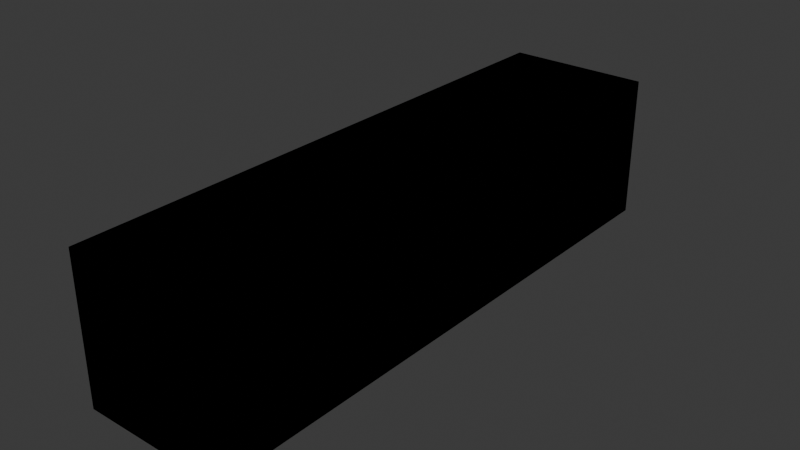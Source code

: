 # Source: NLA.blend  (saved by Blender 4.2.66; exported with 4.5.12 LTS)
import bpy
from mathutils import Matrix  # noqa: F401  (used for matrix-valued properties, if any)

bpy.ops.wm.read_factory_settings(use_empty=True)
scene = bpy.context.scene
scene.name = 'Scene'

# ---- collections
col_collection = bpy.data.collections.new('Collection'); scene.collection.children.link(col_collection)

# ---- materials (node trees are filled in below, after node groups)
mat_test = bpy.data.materials.new('test')

# ---- material node trees
mat_test.use_nodes = True; mat_test.node_tree.nodes.clear()
_N = mat_test.node_tree.nodes; _L = mat_test.node_tree.links
n0 = _N.new('ShaderNodeOutputMaterial'); n0.name = 'Material Output'; n0.location = (351, 204)
n1 = _N.new('NodeUndefined'); n1.name = 'EDM_Default_Material'; n1.location = (-159, 310)
n1.inputs[0].default_value = (1.0, 0.7212, 0.008167, 1.0)
n1.inputs[1].default_value = 1.0
n1.inputs[2].default_value = (0.0, 0.0, 0.0, 1.0)
n1.inputs[3].default_value = 0.0
n1.inputs[4].default_value = (1.0, 0.5, 0.0, 1.0)
n1.inputs[5].default_value = 0.0
n1.inputs[6].default_value = (0.0, 0.0, 0.0, 1.0)
n1.inputs[7].default_value = 0.0
n1.inputs[8].default_value = (0.5, 0.5, 1.0, 1.0)
n1.inputs[9].default_value = 0.0
n1.inputs[10].default_value = (0.0, 0.0, 0.0, 1.0)
n1.inputs[11].default_value = 1.0
n1.inputs[12].default_value = 1.0
n1.inputs[13].default_value = (0.0, 0.0, 0.0, 1.0)
n1.inputs[14].default_value = (0.0, 0.0, 0.0, 1.0)
n1.inputs[15].default_value = (0.0, 0.0, 0.0, 1.0)
n1.inputs[16].default_value = (0.0, 0.0, 0.0, 1.0)
n1.inputs[17].default_value = (0.0, 0.0, 0.0, 1.0)
n1.inputs[18].default_value = 0.0
n1.inputs[19].default_value = 0.0
n1.inputs[20].default_value = 1.0
n1.inputs[21].default_value = 19.0
_L.new(n1.outputs[0], n0.inputs[0])
n0.is_active_output = True

# ---- world
world_world = bpy.data.worlds.new('World'); scene.world = world_world
world_world.use_nodes = True; world_world.node_tree.nodes.clear()
_N = world_world.node_tree.nodes; _L = world_world.node_tree.links
n0 = _N.new('ShaderNodeOutputWorld'); n0.name = 'World Output'; n0.location = (300, 300)
n1 = _N.new('ShaderNodeBackground'); n1.name = 'Background'; n1.location = (10, 300)
n1.inputs[0].default_value = (0.05088, 0.05088, 0.05088, 1.0)
_L.new(n1.outputs[0], n0.inputs[0])
n0.is_active_output = True
world_world.color = (0.05088, 0.05088, 0.05088)
world_world.sun_shadow_jitter_overblur = 0.0

# ---- meshes
me_cube_001 = bpy.data.meshes.new('Cube.001')
me_cube_001.from_pydata([(-1.0, -4.0, -1.0), (-1.0, -4.0, 1.0), (-1.0, 4.0, -1.0), (-1.0, 4.0, 1.0), (1.0, -4.0, -1.0), (1.0, -4.0, 1.0), (1.0, 4.0, -1.0), (1.0, 4.0, 1.0), (-1.0, 3.385, -1.0), (-1.0, 2.769, -1.0), (-1.0, 2.154, -1.0), (-1.0, 1.538, -1.0), (-1.0, 0.9231, -1.0), (-1.0, 0.3077, -1.0), (-1.0, -0.3077, -1.0), (-1.0, -0.9231, -1.0), (-1.0, -1.538, -1.0), (-1.0, -2.154, -1.0), (-1.0, -2.769, -1.0), (-1.0, -3.385, -1.0), (-1.0, -3.385, 1.0), (-1.0, -2.769, 1.0), (-1.0, -2.154, 1.0), (-1.0, -1.538, 1.0), (-1.0, -0.9231, 1.0), (-1.0, -0.3077, 1.0), (-1.0, 0.3077, 1.0), (-1.0, 0.9231, 1.0), (-1.0, 1.538, 1.0), (-1.0, 2.154, 1.0), (-1.0, 2.769, 1.0), (-1.0, 3.385, 1.0), (1.0, -3.385, -1.0), (1.0, -2.769, -1.0), (1.0, -2.154, -1.0), (1.0, -1.538, -1.0), (1.0, -0.9231, -1.0), (1.0, -0.3077, -1.0), (1.0, 0.3077, -1.0), (1.0, 0.9231, -1.0), (1.0, 1.538, -1.0), (1.0, 2.154, -1.0), (1.0, 2.769, -1.0), (1.0, 3.385, -1.0), (1.0, 3.385, 1.0), (1.0, 2.769, 1.0), (1.0, 2.154, 1.0), (1.0, 1.538, 1.0), (1.0, 0.9231, 1.0), (1.0, 0.3077, 1.0), (1.0, -0.3077, 1.0), (1.0, -0.9231, 1.0), (1.0, -1.538, 1.0), (1.0, -2.154, 1.0), (1.0, -2.769, 1.0), (1.0, -3.385, 1.0)], [], [(8, 31, 3, 2), (2, 3, 7, 6), (32, 55, 5, 4), (4, 5, 1, 0), (19, 32, 4, 0), (55, 20, 1, 5), (7, 3, 31, 44), (44, 31, 30, 45), (45, 30, 29, 46), (46, 29, 28, 47), (47, 28, 27, 48), (48, 27, 26, 49), (49, 26, 25, 50), (50, 25, 24, 51), (51, 24, 23, 52), (52, 23, 22, 53), (53, 22, 21, 54), (54, 21, 20, 55), (2, 6, 43, 8), (8, 43, 42, 9), (9, 42, 41, 10), (10, 41, 40, 11), (11, 40, 39, 12), (12, 39, 38, 13), (13, 38, 37, 14), (14, 37, 36, 15), (15, 36, 35, 16), (16, 35, 34, 17), (17, 34, 33, 18), (18, 33, 32, 19), (6, 7, 44, 43), (43, 44, 45, 42), (42, 45, 46, 41), (41, 46, 47, 40), (40, 47, 48, 39), (39, 48, 49, 38), (38, 49, 50, 37), (37, 50, 51, 36), (36, 51, 52, 35), (35, 52, 53, 34), (34, 53, 54, 33), (33, 54, 55, 32), (0, 1, 20, 19), (19, 20, 21, 18), (18, 21, 22, 17), (17, 22, 23, 16), (16, 23, 24, 15), (15, 24, 25, 14), (14, 25, 26, 13), (13, 26, 27, 12), (12, 27, 28, 11), (11, 28, 29, 10), (10, 29, 30, 9), (9, 30, 31, 8)])
_uv = me_cube_001.uv_layers.new(name='UVMap')
_uv.uv.foreach_set('vector', [0.375, 0.2308, 0.625, 0.2308, 0.625, 0.25, 0.375, 0.25, 0.375, 0.25, 0.625, 0.25, 0.625, 0.5, 0.375, 0.5, 0.375, 0.7308, 0.625, 0.7308, 0.625, 0.75, 0.375, 0.75, 0.375, 0.75, 0.625, 0.75, 0.625, 1.0, 0.375, 1.0, 0.125, 0.7308, 0.375, 0.7308, 0.375, 0.75, 0.125, 0.75, 0.625, 0.7308, 0.875, 0.7308, 0.875, 0.75, 0.625, 0.75, 0.625, 0.5, 0.875, 0.5, 0.875, 0.5192, 0.625, 0.5192, 0.625, 0.5192, 0.875, 0.5192, 0.875, 0.5385, 0.625, 0.5385, 0.625, 0.5385, 0.875, 0.5385, 0.875, 0.5577, 0.625, 0.5577, 0.625, 0.5577, 0.875, 0.5577, 0.875, 0.5769, 0.625, 0.5769, 0.625, 0.5769, 0.875, 0.5769, 0.875, 0.5962, 0.625, 0.5962, 0.625, 0.5962, 0.875, 0.5962, 0.875, 0.6154, 0.625, 0.6154, 0.625, 0.6154, 0.875, 0.6154, 0.875, 0.6346, 0.625, 0.6346, 0.625, 0.6346, 0.875, 0.6346, 0.875, 0.6538, 0.625, 0.6538, 0.625, 0.6538, 0.875, 0.6538, 0.875, 0.6731, 0.625, 0.6731, 0.625, 0.6731, 0.875, 0.6731, 0.875, 0.6923, 0.625, 0.6923, 0.625, 0.6923, 0.875, 0.6923, 0.875, 0.7115, 0.625, 0.7115, 0.625, 0.7115, 0.875, 0.7115, 0.875, 0.7308, 0.625, 0.7308, 0.125, 0.5, 0.375, 0.5, 0.375, 0.5192, 0.125, 0.5192, 0.125, 0.5192, 0.375, 0.5192, 0.375, 0.5385, 0.125, 0.5385, 0.125, 0.5385, 0.375, 0.5385, 0.375, 0.5577, 0.125, 0.5577, 0.125, 0.5577, 0.375, 0.5577, 0.375, 0.5769, 0.125, 0.5769, 0.125, 0.5769, 0.375, 0.5769, 0.375, 0.5962, 0.125, 0.5962, 0.125, 0.5962, 0.375, 0.5962, 0.375, 0.6154, 0.125, 0.6154, 0.125, 0.6154, 0.375, 0.6154, 0.375, 0.6346, 0.125, 0.6346, 0.125, 0.6346, 0.375, 0.6346, 0.375, 0.6538, 0.125, 0.6538, 0.125, 0.6538, 0.375, 0.6538, 0.375, 0.6731, 0.125, 0.6731, 0.125, 0.6731, 0.375, 0.6731, 0.375, 0.6923, 0.125, 0.6923, 0.125, 0.6923, 0.375, 0.6923, 0.375, 0.7115, 0.125, 0.7115, 0.125, 0.7115, 0.375, 0.7115, 0.375, 0.7308, 0.125, 0.7308, 0.375, 0.5, 0.625, 0.5, 0.625, 0.5192, 0.375, 0.5192, 0.375, 0.5192, 0.625, 0.5192, 0.625, 0.5385, 0.375, 0.5385, 0.375, 0.5385, 0.625, 0.5385, 0.625, 0.5577, 0.375, 0.5577, 0.375, 0.5577, 0.625, 0.5577, 0.625, 0.5769, 0.375, 0.5769, 0.375, 0.5769, 0.625, 0.5769, 0.625, 0.5962, 0.375, 0.5962, 0.375, 0.5962, 0.625, 0.5962, 0.625, 0.6154, 0.375, 0.6154, 0.375, 0.6154, 0.625, 0.6154, 0.625, 0.6346, 0.375, 0.6346, 0.375, 0.6346, 0.625, 0.6346, 0.625, 0.6538, 0.375, 0.6538, 0.375, 0.6538, 0.625, 0.6538, 0.625, 0.6731, 0.375, 0.6731, 0.375, 0.6731, 0.625, 0.6731, 0.625, 0.6923, 0.375, 0.6923, 0.375, 0.6923, 0.625, 0.6923, 0.625, 0.7115, 0.375, 0.7115, 0.375, 0.7115, 0.625, 0.7115, 0.625, 0.7308, 0.375, 0.7308, 0.375, 0.0, 0.625, 0.0, 0.625, 0.01923, 0.375, 0.01923, 0.375, 0.01923, 0.625, 0.01923, 0.625, 0.03846, 0.375, 0.03846, 0.375, 0.03846, 0.625, 0.03846, 0.625, 0.05769, 0.375, 0.05769, 0.375, 0.05769, 0.625, 0.05769, 0.625, 0.07692, 0.375, 0.07692, 0.375, 0.07692, 0.625, 0.07692, 0.625, 0.09615, 0.375, 0.09615, 0.375, 0.09615, 0.625, 0.09615, 0.625, 0.1154, 0.375, 0.1154, 0.375, 0.1154, 0.625, 0.1154, 0.625, 0.1346, 0.375, 0.1346, 0.375, 0.1346, 0.625, 0.1346, 0.625, 0.1538, 0.375, 0.1538, 0.375, 0.1538, 0.625, 0.1538, 0.625, 0.1731, 0.375, 0.1731, 0.375, 0.1731, 0.625, 0.1731, 0.625, 0.1923, 0.375, 0.1923, 0.375, 0.1923, 0.625, 0.1923, 0.625, 0.2115, 0.375, 0.2115, 0.375, 0.2115, 0.625, 0.2115, 0.625, 0.2308, 0.375, 0.2308])
me_cube_001.materials.append(mat_test)
me_cube_001.update()
arm_armature = bpy.data.armatures.new('Armature')  # bones are not reproduced

# ---- objects
ob_cube = bpy.data.objects.new('Cube', me_cube_001)
ob_armature = bpy.data.objects.new('Armature', arm_armature)
ob_empty = bpy.data.objects.new('Empty', None)

# ---- transforms, parenting, visibility, modifiers, constraints
ob_cube.parent = ob_armature
ob_cube.location = (0.0, -4.0, 0.0)
_vg = ob_cube.vertex_groups.new(name='Bone')
for _i, _w in zip([2, 3, 6, 7, 8, 9, 10, 11, 12, 13, 14, 15, 16, 17, 18, 19, 20, 21, 22, 23, 24, 25, 26, 27, 28, 29, 30, 31, 32, 33, 34, 35, 36, 37, 38, 39, 40, 41, 42, 43, 44, 45, 46, 47, 48, 49, 50, 51, 52, 53, 54, 55], [0.5344, 0.9545, 0.5282, 0.9276, 0.4933, 0.4522, 0.4111, 0.37, 0.3289, 0.2878, 0.2467, 0.2055, 0.1644, 0.1233, 0.08222, 0.04111, 0.07342, 0.1468, 0.2203, 0.2937, 0.3671, 0.4405, 0.514, 0.5874, 0.6608, 0.7342, 0.8077, 0.8811, 0.04063, 0.08126, 0.1219, 0.1625, 0.2032, 0.2438, 0.2844, 0.325, 0.3657, 0.4063, 0.4469, 0.4876, 0.8563, 0.7849, 0.7136, 0.6422, 0.5708, 0.4995, 0.4281, 0.3568, 0.2854, 0.2141, 0.1427, 0.07136]): _vg.add([_i], _w, 'REPLACE')
_vg = ob_cube.vertex_groups.new(name='Bone.001')
for _i, _w in zip([2, 3, 6, 7, 8, 9, 10, 11, 12, 13, 14, 15, 16, 17, 18, 19, 20, 21, 22, 23, 24, 25, 26, 27, 28, 29, 30, 31, 32, 33, 34, 35, 36, 37, 38, 39, 40, 41, 42, 43, 44, 45, 46, 47, 48, 49, 50, 51, 52, 53, 54, 55], [0.4564, 0.02368, 0.4635, 0.05882, 0.4213, 0.3862, 0.3511, 0.316, 0.2809, 0.2458, 0.2107, 0.1756, 0.1404, 0.1053, 0.07022, 0.03511, 0.001821, 0.003642, 0.005464, 0.007285, 0.009106, 0.01093, 0.01275, 0.01457, 0.01639, 0.01821, 0.02003, 0.02185, 0.03566, 0.07131, 0.107, 0.1426, 0.1783, 0.2139, 0.2496, 0.2853, 0.3209, 0.3566, 0.3922, 0.4279, 0.0543, 0.04977, 0.04525, 0.04072, 0.0362, 0.03167, 0.02715, 0.02262, 0.0181, 0.01357, 0.00905, 0.004525]): _vg.add([_i], _w, 'REPLACE')
_vg = ob_cube.vertex_groups.new(name='Bone.002')
_vg = ob_cube.vertex_groups.new(name='Bone.003')
_vg = ob_cube.vertex_groups.new(name='Bone.004')
for _i, _w in zip([0, 1, 4, 5, 8, 9, 10, 11, 12, 13, 14, 15, 16, 17, 18, 19, 20, 21, 22, 23, 24, 25, 26, 27, 28, 29, 30, 31, 32, 33, 34, 35, 36, 37, 38, 39, 40, 41, 42, 43, 44, 45, 46, 47, 48, 49, 50, 51, 52, 53, 54, 55], [0.9839, 0.9821, 0.9821, 0.984, 0.07568, 0.1514, 0.2271, 0.3027, 0.3784, 0.4541, 0.5298, 0.6055, 0.6812, 0.7568, 0.8325, 0.9082, 0.9066, 0.831, 0.7555, 0.6799, 0.6044, 0.5288, 0.4533, 0.3777, 0.3022, 0.2266, 0.1511, 0.07555, 0.9066, 0.831, 0.7555, 0.6799, 0.6044, 0.5288, 0.4533, 0.3777, 0.3022, 0.2266, 0.1511, 0.07555, 0.07569, 0.1514, 0.2271, 0.3028, 0.3784, 0.4541, 0.5298, 0.6055, 0.6812, 0.7569, 0.8326, 0.9083]): _vg.add([_i], _w, 'REPLACE')
_m = ob_cube.modifiers.new('Armature', 'ARMATURE')
_m.object = ob_armature
ob_armature.location = (0.0, 0.0, 0.0)
ob_armature.show_in_front = True
ob_empty.location = (0.0, -4.0, 0.0)
ob_empty.empty_display_type = 'CUBE'
ob_empty.empty_display_size = 5.431

# ---- collection membership
col_collection.objects.link(ob_cube)
col_collection.objects.link(ob_armature)
col_collection.objects.link(ob_empty)

# ---- scene / render settings (as saved in the file)
scene.frame_start = 0; scene.frame_end = 200; scene.frame_set(100)
scene.render.engine = 'BLENDER_EEVEE_NEXT'
bpy.context.view_layer.update()

# ---- added for rendering (the .blend has no active camera and no usable light): camera, sun
cam_auto = bpy.data.cameras.new('AutoCamera')
cam_auto.lens = 50.0
cam_auto.sensor_width = 36.0
cam_auto.clip_end = 1000.0
ob_auto_camera = bpy.data.objects.new('AutoCamera', cam_auto)
scene.collection.objects.link(ob_auto_camera)
ob_auto_camera.location = (7.85079, -13.4209, 6.28063)
ob_auto_camera.rotation_euler = (1.09748, -7.21219e-08, 0.694738)
scene.camera = ob_auto_camera
light_auto_sun = bpy.data.lights.new('AutoSun', 'SUN')
light_auto_sun.energy = 3.0
light_auto_sun.angle = 0.0523599
ob_auto_sun = bpy.data.objects.new('AutoSun', light_auto_sun)
scene.collection.objects.link(ob_auto_sun)
ob_auto_sun.rotation_euler = (0.872665, 0.174533, 0.523599)
bpy.context.view_layer.update()
